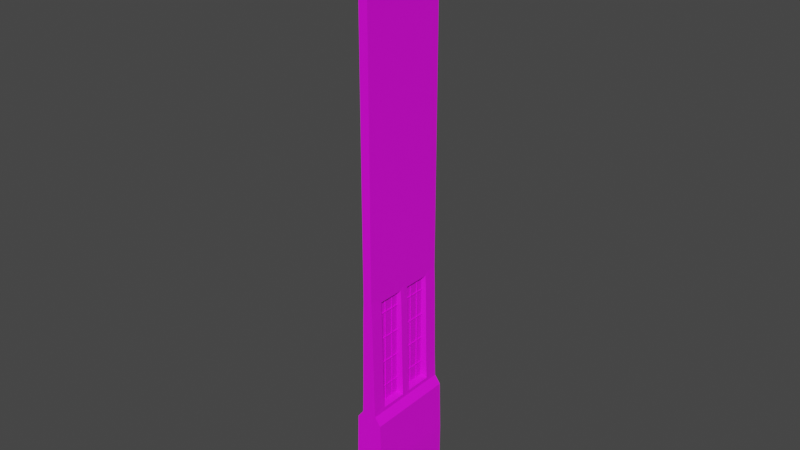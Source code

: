 # Source: m_wll_win_001.blend  (saved by Blender 2.83.18; exported with 4.5.12 LTS)
import bpy
from mathutils import Matrix  # noqa: F401  (used for matrix-valued properties, if any)

bpy.ops.wm.read_factory_settings(use_empty=True)
scene = bpy.context.scene
scene.name = 'Scene'

# ---- collections
col_collection = bpy.data.collections.new('Collection'); scene.collection.children.link(col_collection)

# ---- images (referenced by path relative to the original .blend; pixels are not part of the script)
import os
ASSET_DIR = os.environ.get("B2B_ASSET_DIR", "")  # directory of the original .blend (textures are referenced by path, not embedded)
HERE = os.path.dirname(os.path.abspath(__file__))  # packed textures are extracted next to this script under _unpacked/

def load_image(name, relpath, width, height, colorspace="sRGB"):
    """Load a texture the original file referenced (path relative to the .blend, or extracted next to this script)."""
    p = next((c for c in (os.path.join(HERE, relpath), os.path.join(ASSET_DIR, relpath)) if relpath and os.path.exists(c)), "")
    if p:
        img = bpy.data.images.load(p, check_existing=True)
        img.name = name
    else:  # same state as the original file: an image datablock whose file is absent (Cycles renders it pink)
        img = bpy.data.images.new(name, width, height)
        img.source = "FILE"
        img.filepath = "//" + (relpath or name)
    img.colorspace_settings.name = colorspace
    return img
img_7frj09nru4zu_png = load_image('7frj09nru4zu.png', '7frj09nru4zu.png', 1024, 1024, 'sRGB')

# ---- materials (node trees are filled in below, after node groups)
mat_material_002 = bpy.data.materials.new('Material.002')
mat_material_002.use_transparent_shadow = False

# ---- material node trees
mat_material_002.use_nodes = True; mat_material_002.node_tree.nodes.clear()
_N = mat_material_002.node_tree.nodes; _L = mat_material_002.node_tree.links
n0 = _N.new('ShaderNodeBsdfPrincipled'); n0.name = 'Principled BSDF'; n0.location = (10, 300)
n0.distribution = 'GGX'
n0.subsurface_method = 'BURLEY'
n0.inputs[3].default_value = 1.45
n0.inputs[27].default_value = (0.0, 0.0, 0.0, 1.0)
n0.inputs[28].default_value = 1.0
n1 = _N.new('ShaderNodeOutputMaterial'); n1.name = 'Material Output'; n1.location = (300, 300)
n2 = _N.new('ShaderNodeTexImage'); n2.name = 'Image Texture'; n2.location = (-280, 275)
n2.image = img_7frj09nru4zu_png
_L.new(n0.outputs[0], n1.inputs[0])
_L.new(n2.outputs[0], n0.inputs[0])
n1.is_active_output = True

# ---- world
world_world = bpy.data.worlds.new('World'); scene.world = world_world
world_world.use_nodes = True; world_world.node_tree.nodes.clear()
_N = world_world.node_tree.nodes; _L = world_world.node_tree.links
n0 = _N.new('ShaderNodeOutputWorld'); n0.name = 'World Output'; n0.location = (300, 300)
n1 = _N.new('ShaderNodeBackground'); n1.name = 'Background'; n1.location = (10, 300)
n1.inputs[0].default_value = (0.05088, 0.05088, 0.05088, 1.0)
_L.new(n1.outputs[0], n0.inputs[0])
n0.is_active_output = True
world_world.color = (0.05088, 0.05088, 0.05088)
world_world.use_sun_shadow = False
world_world.sun_shadow_jitter_overblur = 0.0

# ---- meshes
me_cube_002 = bpy.data.meshes.new('Cube.002')
me_cube_002.from_pydata([(0.0, 0.0, 0.0), (1.0, -3.0, 0.0), (1.0, -3.0, 4.0), (0.0, -3.0, 4.0), (0.0, -3.0, 0.0), (1.0, 0.0, 0.0), (1.0, 0.0, 4.0), (0.0, -3.0, 7.4), (0.9, 0.0, 7.4), (0.9, -3.0, 7.4), (0.5, 0.0, 7.934), (0.5, -2.104, 8.193), (0.3, 0.0, 16.0), (0.3, -3.0, 16.0), (0.0, -3.0, 16.0), (0.5, -3.0, 7.934), (0.5, -0.2957, 8.193), (0.3, -0.03569, 16.0), (0.3, -2.364, 16.0), (0.3, -0.2957, 15.74), (0.3, -2.104, 15.74), (0.5, -0.03569, 7.934), (0.5, -2.364, 7.934), (0.094, -0.4314, 15.54), (0.094, -1.969, 15.54), (0.09392, -0.4314, 8.382), (0.09392, -1.969, 8.382), (0.3, -0.8667, 15.74), (0.3, -0.9259, 15.74), (0.094, -0.8667, 15.54), (0.094, -0.9258, 15.54), (0.3, -1.54, 15.74), (0.3, -1.476, 15.74), (0.094, -1.54, 15.54), (0.094, -1.476, 15.54), (0.5, -1.54, 8.193), (0.5, -1.476, 8.193), (0.09392, -1.54, 8.382), (0.09392, -1.476, 8.382), (0.5, -0.8667, 8.193), (0.5, -0.9259, 8.193), (0.09392, -0.8667, 8.382), (0.09392, -0.9258, 8.382), (0.5, -0.8667, 7.934), (0.5, -0.9261, 7.934), (0.5, -1.54, 7.934), (0.5, -1.476, 7.934), (0.3, -1.54, 16.0), (0.3, -1.476, 16.0), (0.3, -0.8667, 16.0), (0.3, -0.9261, 16.0), (0.09398, -0.8667, 14.78), (0.09398, -0.8667, 14.72), (0.09398, -0.4314, 14.78), (0.09398, -0.4314, 14.72), (0.09394, -0.8667, 9.391), (0.09394, -0.8667, 9.445), (0.09394, -0.4314, 9.391), (0.09394, -0.4314, 9.445), (0.09398, -0.9258, 14.78), (0.09398, -0.9258, 14.72), (0.09394, -0.9258, 9.391), (0.09394, -0.9258, 9.445), (0.09398, -1.476, 14.78), (0.09398, -1.476, 14.72), (0.09394, -1.476, 9.391), (0.09394, -1.476, 9.445), (0.09398, -1.969, 14.78), (0.09398, -1.969, 14.72), (0.09398, -1.54, 14.78), (0.09398, -1.54, 14.72), (0.09394, -1.969, 9.391), (0.09394, -1.969, 9.445), (0.09394, -1.54, 9.391), (0.09394, -1.54, 9.445), (0.3486, -2.104, 14.78), (0.3514, -2.104, 14.72), (0.4514, -2.104, 9.392), (0.4486, -2.104, 9.446), (0.3486, -0.2957, 14.78), (0.3514, -0.2957, 14.72), (0.3486, -0.03569, 14.78), (0.3514, -0.03569, 14.72), (0.4514, -0.2957, 9.392), (0.4486, -0.2957, 9.446), (0.4514, -0.03569, 9.392), (0.4486, -0.03569, 9.446), (0.4514, -2.364, 9.392), (0.4486, -2.364, 9.446), (0.3486, -2.364, 14.78), (0.3514, -2.364, 14.72), (0.3486, 0.0, 14.78), (0.3514, 0.0, 14.72), (0.4514, 0.0, 9.392), (0.4486, 0.0, 9.446), (0.4514, -3.0, 9.392), (0.4486, -3.0, 9.446), (0.3486, -3.0, 14.78), (0.3514, -3.0, 14.72), (0.4172, -2.104, 11.18), (0.4153, -2.104, 11.24), (0.4172, -2.364, 11.18), (0.4153, -2.364, 11.24), (0.3828, -2.104, 12.99), (0.3848, -2.104, 12.93), (0.3828, -2.364, 12.99), (0.3848, -2.364, 12.93), (0.4172, -3.0, 11.18), (0.4153, -3.0, 11.24), (0.3828, -3.0, 12.99), (0.3848, -3.0, 12.93), (0.3828, -0.03569, 12.99), (0.3848, -0.03569, 12.93), (0.3828, 0.0, 12.99), (0.3848, 0.0, 12.93), (0.4172, -0.03569, 11.18), (0.4153, -0.03569, 11.24), (0.4172, 0.0, 11.18), (0.4153, 0.0, 11.24), (0.09397, -1.969, 12.99), (0.09397, -1.969, 12.93), (0.09397, -1.54, 12.99), (0.09397, -1.54, 12.93), (0.09395, -1.969, 11.18), (0.09395, -1.969, 11.24), (0.09395, -1.54, 11.18), (0.09395, -1.54, 11.24), (0.3828, -0.2957, 12.99), (0.3848, -0.2957, 12.93), (0.4172, -0.2957, 11.18), (0.4153, -0.2957, 11.24), (0.09397, -1.476, 12.99), (0.09397, -1.476, 12.93), (0.09395, -1.476, 11.18), (0.09395, -1.476, 11.24), (0.09397, -0.9258, 12.99), (0.09397, -0.9258, 12.93), (0.09395, -0.9258, 11.18), (0.09395, -0.9258, 11.24), (0.09397, -0.8667, 12.99), (0.09397, -0.8667, 12.93), (0.09395, -0.8667, 11.18), (0.09395, -0.8667, 11.24), (0.09397, -0.4314, 12.99), (0.09397, -0.4314, 12.93), (0.09395, -0.4314, 11.18), (0.09395, -0.4314, 11.24), (0.1428, -0.8667, 15.54), (0.1428, -0.9258, 15.54), (0.1427, -1.476, 8.382), (0.1427, -1.54, 8.382), (0.1428, -1.54, 15.54), (0.1428, -1.476, 15.54), (0.1427, -0.8667, 8.382), (0.1427, -0.9258, 8.382), (0.1428, -0.4314, 14.72), (0.1428, -0.4314, 14.78), (0.1428, -1.969, 14.78), (0.1428, -1.969, 14.72), (0.1428, -0.9258, 14.72), (0.1428, -0.9258, 14.78), (0.1428, -1.54, 14.72), (0.1428, -1.54, 14.78), (0.1428, -1.476, 14.78), (0.1428, -1.476, 14.72), (0.1428, -0.8667, 14.78), (0.1428, -0.8667, 14.72), (0.1427, -0.8667, 9.391), (0.1427, -0.8667, 9.445), (0.1427, -0.4314, 9.391), (0.1427, -0.4314, 9.445), (0.1427, -0.9258, 9.391), (0.1427, -0.9258, 9.445), (0.1427, -1.476, 9.391), (0.1427, -1.476, 9.445), (0.1427, -1.969, 9.391), (0.1427, -1.969, 9.445), (0.1427, -1.54, 9.391), (0.1427, -1.54, 9.445), (0.1428, -0.8667, 12.99), (0.1428, -0.8667, 12.93), (0.1428, -0.4314, 12.99), (0.1428, -0.4314, 12.93), (0.1428, -0.9258, 12.99), (0.1428, -0.9258, 12.93), (0.1428, -1.476, 12.99), (0.1428, -1.476, 12.93), (0.1428, -1.969, 12.99), (0.1428, -1.969, 12.93), (0.1428, -1.54, 12.99), (0.1428, -1.54, 12.93), (0.1428, -1.969, 11.18), (0.1428, -1.969, 11.24), (0.1428, -1.54, 11.18), (0.1428, -1.54, 11.24), (0.1428, -1.476, 11.18), (0.1428, -1.476, 11.24), (0.1428, -0.9258, 11.18), (0.1428, -0.9258, 11.24), (0.1428, -0.8667, 11.18), (0.1428, -0.8667, 11.24), (0.1428, -0.4314, 11.18), (0.1428, -0.4314, 11.24), (0.3, 0.0, 20.0), (0.3, -3.0, 20.0), (0.0, -3.0, 20.0), (0.3, -0.03569, 20.0), (0.3, -2.364, 20.0), (0.3, -1.54, 20.0), (0.3, -1.476, 20.0), (0.3, -0.8667, 20.0), (0.3, -0.9261, 20.0), (0.3, 0.0, 30.0), (0.3, -3.0, 30.0), (0.0, -3.0, 30.0), (0.3, -0.03569, 30.0), (0.3, -2.364, 30.0), (0.3, -1.54, 30.0), (0.3, -1.476, 30.0), (0.3, -0.8667, 30.0), (0.3, -0.9261, 30.0), (0.3, 0.0, 40.0), (0.3, -3.0, 40.0), (0.0, -3.0, 40.0), (0.3, -0.03569, 40.0), (0.3, -2.364, 40.0), (0.3, -1.54, 40.0), (0.3, -1.476, 40.0), (0.3, -0.8667, 40.0), (0.3, -0.9261, 40.0)], [], [(5, 6, 2, 1), (0, 5, 1, 4), (1, 2, 3, 4), (15, 95, 96, 107, 108, 110, 109, 98, 97, 13, 14, 7, 9), (3, 2, 9, 7), (2, 6, 8, 9), (122, 126, 194, 190), (79, 53, 54, 80), (87, 88, 96, 95), (81, 82, 92, 91), (77, 78, 88, 87), (31, 32, 48, 47), (39, 40, 44, 43), (35, 36, 38, 37), (21, 43, 44, 46, 45, 22, 15, 9, 8, 10), (32, 31, 33, 34), (40, 39, 41, 42), (36, 35, 45, 46), (28, 27, 49, 50), (27, 19, 17, 49), (19, 27, 29, 23), (36, 40, 42, 38), (31, 20, 24, 33), (72, 71, 175, 176), (35, 11, 22, 45), (125, 74, 178, 193), (11, 35, 37, 26), (39, 16, 25, 41), (30, 34, 63, 59), (40, 36, 46, 44), (16, 39, 43, 21), (33, 69, 162, 151), (20, 31, 47, 18), (28, 32, 34, 30), (55, 57, 169, 167), (133, 137, 197, 195), (42, 41, 153, 154), (132, 136, 184, 186), (75, 76, 68, 67), (38, 65, 173, 149), (84, 83, 85, 86), (76, 75, 89, 90), (86, 85, 93, 94), (90, 89, 97, 98), (84, 58, 57, 83), (23, 29, 51, 53), (57, 55, 41, 25), (83, 57, 25, 16), (53, 51, 165, 156), (61, 65, 38, 42), (130, 146, 145, 129), (52, 54, 155, 166), (70, 121, 189, 161), (32, 28, 50, 48), (20, 75, 67, 24), (33, 24, 67, 69), (63, 34, 152, 163), (79, 80, 82, 81), (72, 78, 77, 71), (73, 71, 26, 37), (100, 99, 123, 124), (124, 123, 191, 192), (61, 42, 154, 171), (145, 146, 202, 201), (30, 59, 160, 148), (75, 20, 18, 89), (126, 124, 192, 194), (77, 11, 26, 71), (19, 23, 53, 79), (19, 79, 81, 17), (116, 130, 129, 115), (83, 16, 21, 85), (85, 21, 10, 93), (119, 120, 188, 187), (11, 77, 87, 22), (111, 112, 114, 113), (89, 18, 13, 97), (17, 81, 91, 12), (106, 105, 109, 110), (22, 87, 95, 15), (27, 28, 30, 29), (101, 102, 108, 107), (116, 115, 117, 118), (142, 140, 180, 200), (127, 128, 112, 111), (41, 55, 167, 153), (103, 104, 120, 119), (123, 125, 193, 191), (127, 143, 144, 128), (99, 100, 102, 101), (99, 78, 72, 123), (78, 99, 101, 88), (103, 76, 90, 105), (105, 90, 98, 109), (100, 104, 106, 102), (88, 101, 107, 96), (102, 106, 110, 108), (80, 127, 111, 82), (82, 111, 113, 92), (34, 33, 151, 152), (115, 86, 94, 117), (112, 116, 118, 114), (76, 103, 119, 68), (70, 68, 119, 121), (104, 100, 124, 120), (125, 123, 72, 74), (56, 141, 199, 168), (122, 120, 124, 126), (80, 54, 143, 127), (128, 130, 116, 112), (57, 58, 170, 169), (129, 84, 86, 115), (65, 61, 171, 173), (137, 133, 66, 62), (144, 143, 181, 182), (60, 64, 131, 135), (62, 66, 174, 172), (136, 132, 134, 138), (139, 52, 166, 179), (145, 141, 56, 58), (121, 119, 187, 189), (54, 52, 139, 143), (128, 144, 146, 130), (144, 140, 142, 146), (129, 145, 58, 84), (104, 103, 105, 106), (152, 151, 162, 163), (162, 161, 164, 163), (162, 157, 158, 161), (164, 159, 160, 163), (170, 168, 167, 169), (173, 171, 172, 174), (178, 176, 175, 177), (168, 172, 171, 167), (156, 165, 166, 155), (202, 200, 199, 201), (200, 198, 197, 199), (160, 159, 166, 165), (177, 173, 174, 178), (198, 196, 195, 197), (173, 177, 150, 149), (147, 148, 160, 165), (167, 171, 154, 153), (196, 194, 193, 195), (194, 192, 191, 193), (189, 187, 188, 190), (183, 185, 186, 184), (179, 183, 184, 180), (185, 189, 190, 186), (195, 193, 178, 174), (181, 179, 180, 182), (164, 161, 189, 185), (186, 190, 194, 196), (199, 197, 172, 168), (166, 159, 183, 179), (180, 184, 198, 200), (58, 56, 168, 170), (135, 131, 185, 183), (68, 70, 161, 158), (73, 37, 150, 177), (138, 134, 196, 198), (69, 67, 157, 162), (131, 64, 164, 185), (140, 144, 182, 180), (71, 73, 177, 175), (54, 53, 156, 155), (141, 145, 201, 199), (74, 72, 176, 178), (67, 68, 158, 157), (66, 133, 195, 174), (134, 132, 186, 196), (143, 139, 179, 181), (60, 135, 183, 159), (29, 30, 148, 147), (146, 142, 200, 202), (137, 62, 172, 197), (37, 38, 149, 150), (59, 63, 163, 160), (120, 122, 190, 188), (51, 29, 147, 165), (136, 138, 198, 184), (64, 60, 159, 164), (14, 13, 204, 205), (48, 50, 211, 209), (18, 47, 208, 207), (13, 18, 207, 204), (47, 48, 209, 208), (49, 17, 206, 210), (50, 49, 210, 211), (17, 12, 203, 206), (209, 211, 220, 218), (207, 208, 217, 216), (206, 203, 212, 215), (205, 204, 213, 214), (210, 206, 215, 219), (211, 210, 219, 220), (208, 209, 218, 217), (204, 207, 216, 213), (216, 217, 226, 225), (215, 212, 221, 224), (214, 213, 222, 223), (219, 215, 224, 228), (220, 219, 228, 229), (217, 218, 227, 226), (213, 216, 225, 222), (218, 220, 229, 227)])
_uv = me_cube_002.uv_layers.new(name='UVMap')
_uv.uv.foreach_set('vector', [0.1233, -1.192e-07, 0.1233, 0.1, 0.0, 0.1, 0.0, -1.192e-07, 0.06111, 0.3679, 0.1022, 0.3679, 0.1022, 0.2929, 0.06111, 0.2929, 0.1022, -1.192e-07, 0.1022, 0.1, 0.06111, 0.1, 0.06111, -1.192e-07, 0.08166, 0.1984, 0.07966, 0.2348, 0.07955, 0.2361, 0.07825, 0.2796, 0.07818, 0.281, 0.07692, 0.3232, 0.07684, 0.3247, 0.07555, 0.3681, 0.07544, 0.3694, 0.07344, 0.4, 0.06111, 0.4, 0.06111, 0.185, 0.09809, 0.185, 0.06111, 0.1, 0.1022, 0.1, 0.09809, 0.185, 0.06111, 0.185, 0.0, 0.1, 0.1233, 0.1, 0.1233, 0.185, 0.0, 0.185, 0.06497, 0.3232, 0.06497, 0.281, 0.06698, 0.281, 0.06698, 0.3232, 0.07544, 0.3694, 0.06497, 0.3694, 0.06497, 0.3681, 0.07555, 0.3681, 0.02612, 0.2348, 0.02612, 0.2361, 0.0, 0.2361, 0.0, 0.2348, 0.1218, 0.3694, 0.1218, 0.3681, 0.1233, 0.3681, 0.1233, 0.3694, 0.03681, 0.2348, 0.03681, 0.2361, 0.02612, 0.2361, 0.02612, 0.2348, 0.06, 0.3935, 0.0626, 0.3935, 0.06261, 0.4, 0.06, 0.4, 0.08766, 0.2048, 0.08522, 0.2048, 0.08522, 0.1984, 0.08766, 0.1984, 0.08166, 0.3295, 0.08166, 0.331, 0.06497, 0.331, 0.06497, 0.3294, 0.1218, 0.1984, 0.08766, 0.1984, 0.08522, 0.1984, 0.06261, 0.1984, 0.06, 0.1984, 0.02612, 0.1984, 0.0, 0.1984, 0.0, 0.185, 0.1233, 0.185, 0.1233, 0.1984, 0.07344, 0.331, 0.07344, 0.3295, 0.06498, 0.3294, 0.06498, 0.331, 0.08166, 0.3448, 0.08166, 0.3463, 0.06497, 0.3463, 0.06497, 0.3448, 0.0626, 0.2048, 0.06, 0.2048, 0.06, 0.1984, 0.06261, 0.1984, 0.08522, 0.3935, 0.08766, 0.3935, 0.08766, 0.4, 0.08522, 0.4, 0.08766, 0.3935, 0.1111, 0.3935, 0.1218, 0.4, 0.08766, 0.4, 0.07344, 0.3605, 0.07344, 0.3463, 0.06498, 0.3463, 0.06498, 0.3572, 0.08166, 0.331, 0.08166, 0.3448, 0.06497, 0.3448, 0.06497, 0.331, 0.07344, 0.3295, 0.07344, 0.3153, 0.06498, 0.3187, 0.06498, 0.3294, 0.06497, 0.2361, 0.06497, 0.2348, 0.06698, 0.2348, 0.06698, 0.2361, 0.06, 0.2048, 0.03681, 0.2048, 0.02612, 0.1984, 0.06, 0.1984, 0.06497, 0.2796, 0.06497, 0.2361, 0.06698, 0.2361, 0.06698, 0.2796, 0.08166, 0.3153, 0.08166, 0.3295, 0.06497, 0.3294, 0.06497, 0.3187, 0.08166, 0.3463, 0.08166, 0.3605, 0.06497, 0.3572, 0.06497, 0.3463, 0.08523, 0.3885, 0.0626, 0.3885, 0.0626, 0.3694, 0.08523, 0.3694, 0.08522, 0.2048, 0.0626, 0.2048, 0.06261, 0.1984, 0.08522, 0.1984, 0.1111, 0.2048, 0.08766, 0.2048, 0.08766, 0.1984, 0.1218, 0.1984, 0.06498, 0.3885, 0.06497, 0.3694, 0.06698, 0.3694, 0.06698, 0.3885, 0.03681, 0.3935, 0.06, 0.3935, 0.06, 0.4, 0.02612, 0.4, 0.07344, 0.3448, 0.07344, 0.331, 0.06498, 0.331, 0.06498, 0.3448, 0.06497, 0.3463, 0.06497, 0.3572, 0.06698, 0.3572, 0.06698, 0.3463, 0.06497, 0.331, 0.06497, 0.3448, 0.06698, 0.3448, 0.06698, 0.331, 0.06497, 0.3448, 0.06497, 0.3463, 0.06698, 0.3463, 0.06698, 0.3448, 0.06497, 0.331, 0.06497, 0.3448, 0.06698, 0.3448, 0.06698, 0.331, 0.07544, 0.3694, 0.07555, 0.3681, 0.06497, 0.3681, 0.06497, 0.3694, 0.06497, 0.2096, 0.06497, 0.2348, 0.06698, 0.2348, 0.06698, 0.2096, 0.1111, 0.2361, 0.1111, 0.2348, 0.1218, 0.2348, 0.1218, 0.2361, 0.03681, 0.3681, 0.03681, 0.3694, 0.02612, 0.3694, 0.02612, 0.3681, 0.1218, 0.2361, 0.1218, 0.2348, 0.1233, 0.2348, 0.1233, 0.2361, 0.02612, 0.3681, 0.02612, 0.3694, 0.0, 0.3694, 0.0, 0.3681, 0.07955, 0.2361, 0.06497, 0.2361, 0.06497, 0.2348, 0.07966, 0.2348, 0.1055, 0.3885, 0.08766, 0.3885, 0.08766, 0.3694, 0.1055, 0.3694, 0.1055, 0.2348, 0.08766, 0.2348, 0.08766, 0.2096, 0.1055, 0.2096, 0.07966, 0.2348, 0.06497, 0.2348, 0.06497, 0.2096, 0.08166, 0.2048, 0.06497, 0.3572, 0.06497, 0.3463, 0.06698, 0.3463, 0.06698, 0.3572, 0.08523, 0.2348, 0.0626, 0.2348, 0.0626, 0.2096, 0.08523, 0.2096, 0.07818, 0.281, 0.06497, 0.281, 0.06497, 0.2796, 0.07825, 0.2796, 0.06497, 0.3463, 0.06497, 0.3572, 0.06698, 0.3572, 0.06698, 0.3463, 0.06497, 0.3681, 0.06497, 0.3247, 0.06698, 0.3247, 0.06698, 0.3681, 0.0626, 0.3935, 0.08522, 0.3935, 0.08522, 0.4, 0.06261, 0.4, 0.07344, 0.3935, 0.07544, 0.3694, 0.06497, 0.3694, 0.06498, 0.3885, 0.06, 0.3885, 0.04238, 0.3885, 0.04238, 0.3694, 0.06, 0.3694, 0.06497, 0.3694, 0.06498, 0.3885, 0.06698, 0.3885, 0.06698, 0.3694, 0.1111, 0.3694, 0.1111, 0.3681, 0.1218, 0.3681, 0.1218, 0.3694, 0.06497, 0.2361, 0.07955, 0.2361, 0.07966, 0.2348, 0.06497, 0.2348, 0.06, 0.2348, 0.04238, 0.2348, 0.04238, 0.2096, 0.06, 0.2096, 0.07818, 0.281, 0.07825, 0.2796, 0.06497, 0.2796, 0.06497, 0.281, 0.06497, 0.281, 0.06497, 0.2796, 0.06698, 0.2796, 0.06698, 0.281, 0.06497, 0.2348, 0.06497, 0.2096, 0.06698, 0.2096, 0.06698, 0.2348, 0.06497, 0.2796, 0.06497, 0.281, 0.06698, 0.281, 0.06698, 0.2796, 0.06498, 0.3885, 0.06497, 0.3694, 0.06698, 0.3694, 0.06698, 0.3885, 0.03681, 0.3694, 0.03681, 0.3935, 0.02612, 0.4, 0.02612, 0.3694, 0.06497, 0.3294, 0.06497, 0.3187, 0.06698, 0.3187, 0.06698, 0.3294, 0.07966, 0.2348, 0.08166, 0.2048, 0.06497, 0.2096, 0.06497, 0.2348, 0.07344, 0.3935, 0.06498, 0.3885, 0.06497, 0.3694, 0.07544, 0.3694, 0.1111, 0.3935, 0.1111, 0.3694, 0.1218, 0.3694, 0.1218, 0.4, 0.1218, 0.281, 0.1111, 0.281, 0.1111, 0.2796, 0.1218, 0.2796, 0.1111, 0.2348, 0.1111, 0.2048, 0.1218, 0.1984, 0.1218, 0.2348, 0.1218, 0.2348, 0.1218, 0.1984, 0.1233, 0.1984, 0.1233, 0.2348, 0.06497, 0.3247, 0.06497, 0.3232, 0.06698, 0.3232, 0.06698, 0.3247, 0.03681, 0.2048, 0.03681, 0.2348, 0.02612, 0.2348, 0.02612, 0.1984, 0.1218, 0.3247, 0.1218, 0.3232, 0.1233, 0.3232, 0.1233, 0.3247, 0.02612, 0.3694, 0.02612, 0.4, 0.0, 0.4, 0.0, 0.3694, 0.1218, 0.4, 0.1218, 0.3694, 0.1233, 0.3694, 0.1233, 0.4, 0.02612, 0.3232, 0.02612, 0.3247, 0.0, 0.3247, 0.0, 0.3232, 0.02612, 0.1984, 0.02612, 0.2348, 0.0, 0.2348, 0.0, 0.1984, 0.07344, 0.3463, 0.07344, 0.3448, 0.06498, 0.3448, 0.06498, 0.3463, 0.02612, 0.2796, 0.02612, 0.281, 0.0, 0.281, 0.0, 0.2796, 0.1218, 0.281, 0.1218, 0.2796, 0.1233, 0.2796, 0.1233, 0.281, 0.06497, 0.281, 0.06497, 0.3232, 0.06698, 0.3232, 0.06698, 0.281, 0.1111, 0.3247, 0.1111, 0.3232, 0.1218, 0.3232, 0.1218, 0.3247, 0.06497, 0.2096, 0.06497, 0.2348, 0.06698, 0.2348, 0.06698, 0.2096, 0.07684, 0.3247, 0.07692, 0.3232, 0.06497, 0.3232, 0.06497, 0.3247, 0.06497, 0.3187, 0.06497, 0.3294, 0.06698, 0.3294, 0.06698, 0.3187, 0.07684, 0.3247, 0.06497, 0.3247, 0.06497, 0.3232, 0.07692, 0.3232, 0.03681, 0.2796, 0.03681, 0.281, 0.02612, 0.281, 0.02612, 0.2796, 0.07825, 0.2796, 0.07955, 0.2361, 0.06497, 0.2361, 0.06497, 0.2796, 0.03681, 0.2361, 0.03681, 0.2796, 0.02612, 0.2796, 0.02612, 0.2361, 0.03681, 0.3247, 0.03681, 0.3681, 0.02612, 0.3681, 0.02612, 0.3247, 0.02612, 0.3247, 0.02612, 0.3681, 0.0, 0.3681, 0.0, 0.3247, 0.03681, 0.281, 0.03681, 0.3232, 0.02612, 0.3232, 0.02612, 0.281, 0.02612, 0.2361, 0.02612, 0.2796, 0.0, 0.2796, 0.0, 0.2361, 0.02612, 0.281, 0.02612, 0.3232, 0.0, 0.3232, 0.0, 0.281, 0.1111, 0.3681, 0.1111, 0.3247, 0.1218, 0.3247, 0.1218, 0.3681, 0.1218, 0.3681, 0.1218, 0.3247, 0.1233, 0.3247, 0.1233, 0.3681, 0.06498, 0.331, 0.06498, 0.3294, 0.06698, 0.3294, 0.06698, 0.331, 0.1218, 0.2796, 0.1218, 0.2361, 0.1233, 0.2361, 0.1233, 0.2796, 0.1218, 0.3232, 0.1218, 0.281, 0.1233, 0.281, 0.1233, 0.3232, 0.07555, 0.3681, 0.07684, 0.3247, 0.06497, 0.3247, 0.06497, 0.3681, 0.06, 0.3681, 0.04238, 0.3681, 0.04238, 0.3247, 0.06, 0.3247, 0.07692, 0.3232, 0.07818, 0.281, 0.06497, 0.281, 0.06497, 0.3232, 0.06, 0.2796, 0.04238, 0.2796, 0.04238, 0.2361, 0.06, 0.2361, 0.06497, 0.2361, 0.06497, 0.2796, 0.06698, 0.2796, 0.06698, 0.2361, 0.06, 0.3232, 0.04238, 0.3232, 0.04238, 0.281, 0.06, 0.281, 0.07555, 0.3681, 0.06497, 0.3681, 0.06497, 0.3247, 0.07684, 0.3247, 0.1111, 0.3232, 0.1111, 0.281, 0.1218, 0.281, 0.1218, 0.3232, 0.06497, 0.2348, 0.06497, 0.2361, 0.06698, 0.2361, 0.06698, 0.2348, 0.1111, 0.2796, 0.1111, 0.2361, 0.1218, 0.2361, 0.1218, 0.2796, 0.06497, 0.331, 0.06497, 0.3448, 0.06698, 0.3448, 0.06698, 0.331, 0.08523, 0.2796, 0.0626, 0.2796, 0.0626, 0.2361, 0.08523, 0.2361, 0.06497, 0.3232, 0.06497, 0.3247, 0.06698, 0.3247, 0.06698, 0.3232, 0.08523, 0.3681, 0.0626, 0.3681, 0.0626, 0.3247, 0.08523, 0.3247, 0.06497, 0.3448, 0.06497, 0.331, 0.06698, 0.331, 0.06698, 0.3448, 0.08523, 0.3232, 0.0626, 0.3232, 0.0626, 0.281, 0.08523, 0.281, 0.06497, 0.3247, 0.06497, 0.3681, 0.06698, 0.3681, 0.06698, 0.3247, 0.1055, 0.2796, 0.08766, 0.2796, 0.08766, 0.2361, 0.1055, 0.2361, 0.06497, 0.3294, 0.06497, 0.3187, 0.06698, 0.3187, 0.06698, 0.3294, 0.1055, 0.3681, 0.08766, 0.3681, 0.08766, 0.3247, 0.1055, 0.3247, 0.07692, 0.3232, 0.06497, 0.3232, 0.06497, 0.281, 0.07818, 0.281, 0.1055, 0.3232, 0.08766, 0.3232, 0.08766, 0.281, 0.1055, 0.281, 0.07825, 0.2796, 0.06497, 0.2796, 0.06497, 0.2361, 0.07955, 0.2361, 0.03681, 0.3232, 0.03681, 0.3247, 0.02612, 0.3247, 0.02612, 0.3232, 0.0626, 0.3885, 0.06, 0.3885, 0.06, 0.3694, 0.0626, 0.3694, 0.06, 0.3694, 0.06, 0.3681, 0.0626, 0.3681, 0.0626, 0.3694, 0.06, 0.3694, 0.04238, 0.3694, 0.04238, 0.3681, 0.06, 0.3681, 0.0626, 0.3681, 0.08523, 0.3681, 0.08523, 0.3694, 0.0626, 0.3694, 0.1055, 0.2361, 0.08766, 0.2361, 0.08766, 0.2348, 0.1055, 0.2348, 0.0626, 0.2348, 0.08523, 0.2348, 0.08523, 0.2361, 0.0626, 0.2361, 0.06, 0.2361, 0.04238, 0.2361, 0.04238, 0.2348, 0.06, 0.2348, 0.08766, 0.2361, 0.08523, 0.2361, 0.08523, 0.2348, 0.08766, 0.2348, 0.1055, 0.3694, 0.08766, 0.3694, 0.08766, 0.3681, 0.1055, 0.3681, 0.1055, 0.281, 0.08766, 0.281, 0.08766, 0.2796, 0.1055, 0.2796, 0.08766, 0.281, 0.08523, 0.281, 0.08523, 0.2796, 0.08766, 0.2796, 0.08523, 0.3694, 0.08523, 0.3681, 0.08766, 0.3681, 0.08766, 0.3694, 0.06, 0.2348, 0.0626, 0.2348, 0.0626, 0.2361, 0.06, 0.2361, 0.08523, 0.281, 0.0626, 0.281, 0.0626, 0.2796, 0.08523, 0.2796, 0.0626, 0.2348, 0.06, 0.2348, 0.06, 0.2096, 0.0626, 0.2096, 0.08766, 0.3885, 0.08523, 0.3885, 0.08523, 0.3694, 0.08766, 0.3694, 0.08766, 0.2348, 0.08523, 0.2348, 0.08523, 0.2096, 0.08766, 0.2096, 0.0626, 0.281, 0.06, 0.281, 0.06, 0.2796, 0.0626, 0.2796, 0.06, 0.281, 0.04238, 0.281, 0.04238, 0.2796, 0.06, 0.2796, 0.06, 0.3247, 0.04238, 0.3247, 0.04238, 0.3232, 0.06, 0.3232, 0.08523, 0.3247, 0.0626, 0.3247, 0.0626, 0.3232, 0.08523, 0.3232, 0.08766, 0.3247, 0.08523, 0.3247, 0.08523, 0.3232, 0.08766, 0.3232, 0.0626, 0.3247, 0.06, 0.3247, 0.06, 0.3232, 0.0626, 0.3232, 0.0626, 0.2796, 0.06, 0.2796, 0.06, 0.2361, 0.0626, 0.2361, 0.1055, 0.3247, 0.08766, 0.3247, 0.08766, 0.3232, 0.1055, 0.3232, 0.0626, 0.3681, 0.06, 0.3681, 0.06, 0.3247, 0.0626, 0.3247, 0.0626, 0.3232, 0.06, 0.3232, 0.06, 0.281, 0.0626, 0.281, 0.08766, 0.2796, 0.08523, 0.2796, 0.08523, 0.2361, 0.08766, 0.2361, 0.08766, 0.3681, 0.08523, 0.3681, 0.08523, 0.3247, 0.08766, 0.3247, 0.08766, 0.3232, 0.08523, 0.3232, 0.08523, 0.281, 0.08766, 0.281, 0.06497, 0.3572, 0.06497, 0.3463, 0.06698, 0.3463, 0.06698, 0.3572, 0.06497, 0.3448, 0.06497, 0.331, 0.06698, 0.331, 0.06698, 0.3448, 0.06497, 0.3187, 0.06497, 0.3294, 0.06698, 0.3294, 0.06698, 0.3187, 0.06497, 0.2348, 0.06497, 0.2096, 0.06698, 0.2096, 0.06698, 0.2348, 0.06497, 0.3448, 0.06497, 0.331, 0.06698, 0.331, 0.06698, 0.3448, 0.06497, 0.3294, 0.06497, 0.3187, 0.06698, 0.3187, 0.06698, 0.3294, 0.06497, 0.3247, 0.06497, 0.3681, 0.06698, 0.3681, 0.06698, 0.3247, 0.06497, 0.3463, 0.06497, 0.3572, 0.06698, 0.3572, 0.06698, 0.3463, 0.06497, 0.3187, 0.06497, 0.3294, 0.06698, 0.3294, 0.06698, 0.3187, 0.06497, 0.3681, 0.06497, 0.3694, 0.06698, 0.3694, 0.06698, 0.3681, 0.06497, 0.3463, 0.06497, 0.3572, 0.06698, 0.3572, 0.06698, 0.3463, 0.06497, 0.3294, 0.06497, 0.3187, 0.06698, 0.3187, 0.06698, 0.3294, 0.06497, 0.3694, 0.06497, 0.3681, 0.06698, 0.3681, 0.06698, 0.3694, 0.06497, 0.2361, 0.06497, 0.2796, 0.06698, 0.2796, 0.06698, 0.2361, 0.06497, 0.281, 0.06497, 0.3232, 0.06698, 0.3232, 0.06698, 0.281, 0.06497, 0.3572, 0.06497, 0.3463, 0.06698, 0.3463, 0.06698, 0.3572, 0.06497, 0.3681, 0.06497, 0.3247, 0.06698, 0.3247, 0.06698, 0.3681, 0.06498, 0.3463, 0.06498, 0.3448, 0.06698, 0.3448, 0.06698, 0.3463, 0.06497, 0.3572, 0.06497, 0.3463, 0.06698, 0.3463, 0.06698, 0.3572, 0.06497, 0.2796, 0.06497, 0.2361, 0.06698, 0.2361, 0.06698, 0.2796, 0.06497, 0.3294, 0.06497, 0.331, 0.06698, 0.331, 0.06698, 0.3294, 0.06497, 0.3448, 0.06497, 0.331, 0.06698, 0.331, 0.06698, 0.3448, 0.06497, 0.3187, 0.06497, 0.3294, 0.06698, 0.3294, 0.06698, 0.3187, 0.06497, 0.3694, 0.06498, 0.3885, 0.06698, 0.3885, 0.06698, 0.3694, 0.06497, 0.3232, 0.06497, 0.281, 0.06698, 0.281, 0.06698, 0.3232, 0.06497, 0.331, 0.06497, 0.3448, 0.06698, 0.3448, 0.06698, 0.331, 0.06111, 0.4, 0.07344, 0.4, 0.07344, 0.5, 0.06111, 0.5, 0.06261, 0.4, 0.08522, 0.4, 0.08522, 0.5, 0.06261, 0.5, 0.02612, 0.4, 0.06, 0.4, 0.06, 0.5, 0.02612, 0.5, 0.0, 0.4, 0.02612, 0.4, 0.02612, 0.5, 0.0, 0.5, 0.06, 0.4, 0.06261, 0.4, 0.06261, 0.5, 0.06, 0.5, 0.08766, 0.4, 0.1218, 0.4, 0.1218, 0.5, 0.08766, 0.5, 0.08522, 0.4, 0.08766, 0.4, 0.08766, 0.5, 0.08522, 0.5, 0.1218, 0.4, 0.1233, 0.4, 0.1233, 0.5, 0.1218, 0.5, 0.06261, 0.5, 0.08522, 0.5, 0.08522, 0.75, 0.06261, 0.75, 0.02612, 0.5, 0.06, 0.5, 0.06, 0.75, 0.02612, 0.75, 0.1218, 0.5, 0.1233, 0.5, 0.1233, 0.75, 0.1218, 0.75, 0.06111, 0.5, 0.07344, 0.5, 0.07344, 0.75, 0.06111, 0.75, 0.08766, 0.5, 0.1218, 0.5, 0.1218, 0.75, 0.08766, 0.75, 0.08522, 0.5, 0.08766, 0.5, 0.08766, 0.75, 0.08522, 0.75, 0.06, 0.5, 0.06261, 0.5, 0.06261, 0.75, 0.06, 0.75, 0.0, 0.5, 0.02612, 0.5, 0.02612, 0.75, 0.0, 0.75, 0.02612, 0.75, 0.06, 0.75, 0.06, 1.0, 0.02612, 1.0, 0.1218, 0.75, 0.1233, 0.75, 0.1233, 1.0, 0.1218, 1.0, 0.06111, 0.75, 0.07344, 0.75, 0.07344, 1.0, 0.06111, 1.0, 0.08766, 0.75, 0.1218, 0.75, 0.1218, 1.0, 0.08766, 1.0, 0.08522, 0.75, 0.08766, 0.75, 0.08766, 1.0, 0.08522, 1.0, 0.06, 0.75, 0.06261, 0.75, 0.06261, 1.0, 0.06, 1.0, 0.0, 0.75, 0.02612, 0.75, 0.02612, 1.0, 0.0, 1.0, 0.06261, 0.75, 0.08522, 0.75, 0.08522, 1.0, 0.06261, 1.0])
me_cube_002.materials.append(mat_material_002)
me_cube_002.use_remesh_fix_poles = True
me_cube_002.use_remesh_preserve_attributes = False
me_cube_002.use_mirror_vertex_groups = False
me_cube_002.update()

# ---- objects
ob_cube = bpy.data.objects.new('Cube', me_cube_002)

# ---- transforms, parenting, visibility, modifiers, constraints
ob_cube.location = (0.0, 0.0, 0.0)
ob_cube.lineart.crease_threshold = 0.0
_m = ob_cube.modifiers.new('Mirror', 'MIRROR')
_m.use_axis = (True, True, False)
_m.use_clip = True
_m.use_mirror_u = True

# ---- collection membership
col_collection.objects.link(ob_cube)

# ---- scene / render settings (as saved in the file)
scene.frame_start = 1; scene.frame_end = 250; scene.frame_set(1)
scene.render.engine = 'BLENDER_EEVEE_NEXT'
scene.cycles.use_denoising = False
scene.cycles.samples = 128
scene.cycles.sampling_pattern = 'TABULATED_SOBOL'
scene.cycles.use_adaptive_sampling = False
scene.cycles.use_light_tree = False
scene.view_settings.view_transform = 'Filmic'
bpy.context.view_layer.update()

# ---- added for rendering (the .blend has no active camera and no usable light): camera, sun
cam_auto = bpy.data.cameras.new('AutoCamera')
cam_auto.lens = 50.0
cam_auto.sensor_width = 36.0
cam_auto.clip_end = 1000.0
ob_auto_camera = bpy.data.objects.new('AutoCamera', cam_auto)
scene.collection.objects.link(ob_auto_camera)
ob_auto_camera.location = (37.4687, -44.9625, 49.975)
ob_auto_camera.rotation_euler = (1.09748, -7.21219e-08, 0.694738)
scene.camera = ob_auto_camera
light_auto_sun = bpy.data.lights.new('AutoSun', 'SUN')
light_auto_sun.energy = 3.0
light_auto_sun.angle = 0.0523599
ob_auto_sun = bpy.data.objects.new('AutoSun', light_auto_sun)
scene.collection.objects.link(ob_auto_sun)
ob_auto_sun.rotation_euler = (0.872665, 0.174533, 0.523599)
bpy.context.view_layer.update()
